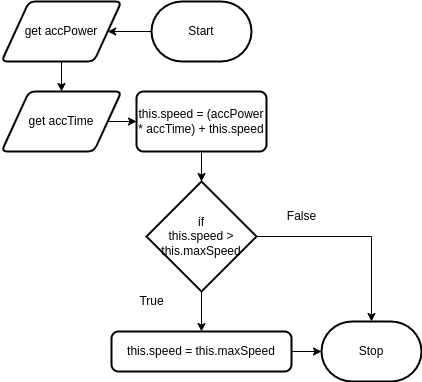

The diagram above was exported from draw.io. Its source (the exported page's mxGraphModel, read from the mxfile embedded in the PNG):
<mxGraphModel dx="484" dy="533" grid="1" gridSize="10" guides="1" tooltips="1" connect="1" arrows="1" fold="1" page="1" pageScale="1" pageWidth="850" pageHeight="1100" math="0" shadow="0">
  <root>
    <mxCell id="0" />
    <mxCell id="1" parent="0" />
    <mxCell id="8" style="edgeStyle=none;html=1;exitX=0;exitY=0.5;exitDx=0;exitDy=0;exitPerimeter=0;entryX=1;entryY=0.5;entryDx=0;entryDy=0;" edge="1" parent="1" source="2" target="3">
      <mxGeometry relative="1" as="geometry" />
    </mxCell>
    <mxCell id="2" value="Start" style="strokeWidth=2;html=1;shape=mxgraph.flowchart.terminator;whiteSpace=wrap;" vertex="1" parent="1">
      <mxGeometry x="300" y="160" width="100" height="60" as="geometry" />
    </mxCell>
    <mxCell id="9" style="edgeStyle=none;html=1;exitX=0.5;exitY=1;exitDx=0;exitDy=0;entryX=0.5;entryY=0;entryDx=0;entryDy=0;" edge="1" parent="1" source="3" target="4">
      <mxGeometry relative="1" as="geometry" />
    </mxCell>
    <mxCell id="3" value="get accPower" style="shape=parallelogram;html=1;strokeWidth=2;perimeter=parallelogramPerimeter;whiteSpace=wrap;rounded=1;arcSize=12;size=0.23;" vertex="1" parent="1">
      <mxGeometry x="150" y="160" width="120" height="60" as="geometry" />
    </mxCell>
    <mxCell id="10" style="edgeStyle=none;html=1;exitX=1;exitY=0.5;exitDx=0;exitDy=0;entryX=0;entryY=0.5;entryDx=0;entryDy=0;" edge="1" parent="1" source="4" target="5">
      <mxGeometry relative="1" as="geometry" />
    </mxCell>
    <mxCell id="4" value="get accTime" style="shape=parallelogram;html=1;strokeWidth=2;perimeter=parallelogramPerimeter;whiteSpace=wrap;rounded=1;arcSize=12;size=0.23;" vertex="1" parent="1">
      <mxGeometry x="150" y="250" width="120" height="60" as="geometry" />
    </mxCell>
    <mxCell id="11" style="edgeStyle=none;html=1;exitX=0.5;exitY=1;exitDx=0;exitDy=0;entryX=0.5;entryY=0;entryDx=0;entryDy=0;entryPerimeter=0;" edge="1" parent="1" source="5" target="6">
      <mxGeometry relative="1" as="geometry" />
    </mxCell>
    <mxCell id="5" value="this.speed = (accPower * accTime) + this.speed" style="rounded=1;whiteSpace=wrap;html=1;absoluteArcSize=1;arcSize=14;strokeWidth=2;" vertex="1" parent="1">
      <mxGeometry x="285" y="250" width="130" height="60" as="geometry" />
    </mxCell>
    <mxCell id="12" style="edgeStyle=none;html=1;exitX=0.5;exitY=1;exitDx=0;exitDy=0;exitPerimeter=0;entryX=0.5;entryY=0;entryDx=0;entryDy=0;" edge="1" parent="1" source="6" target="7">
      <mxGeometry relative="1" as="geometry" />
    </mxCell>
    <mxCell id="14" style="edgeStyle=none;html=1;exitX=1;exitY=0.5;exitDx=0;exitDy=0;exitPerimeter=0;entryX=0.5;entryY=0;entryDx=0;entryDy=0;entryPerimeter=0;rounded=0;" edge="1" parent="1" source="6" target="13">
      <mxGeometry relative="1" as="geometry">
        <Array as="points">
          <mxPoint x="520" y="395" />
        </Array>
      </mxGeometry>
    </mxCell>
    <mxCell id="6" value="if&lt;br&gt;this.speed &amp;gt;&lt;br&gt;this.maxSpeed" style="strokeWidth=2;html=1;shape=mxgraph.flowchart.decision;whiteSpace=wrap;" vertex="1" parent="1">
      <mxGeometry x="295" y="340" width="110" height="110" as="geometry" />
    </mxCell>
    <mxCell id="15" style="edgeStyle=none;rounded=0;html=1;exitX=1;exitY=0.5;exitDx=0;exitDy=0;entryX=0;entryY=0.5;entryDx=0;entryDy=0;entryPerimeter=0;" edge="1" parent="1" source="7" target="13">
      <mxGeometry relative="1" as="geometry" />
    </mxCell>
    <mxCell id="7" value="this.speed = this.maxSpeed" style="rounded=1;whiteSpace=wrap;html=1;absoluteArcSize=1;arcSize=14;strokeWidth=2;" vertex="1" parent="1">
      <mxGeometry x="260" y="490" width="180" height="40" as="geometry" />
    </mxCell>
    <mxCell id="13" value="Stop" style="strokeWidth=2;html=1;shape=mxgraph.flowchart.terminator;whiteSpace=wrap;" vertex="1" parent="1">
      <mxGeometry x="470" y="480" width="100" height="60" as="geometry" />
    </mxCell>
    <mxCell id="16" value="True" style="text;html=1;align=center;verticalAlign=middle;resizable=0;points=[];autosize=1;strokeColor=none;fillColor=none;" vertex="1" parent="1">
      <mxGeometry x="275" y="445" width="50" height="30" as="geometry" />
    </mxCell>
    <mxCell id="17" value="False" style="text;html=1;align=center;verticalAlign=middle;resizable=0;points=[];autosize=1;strokeColor=none;fillColor=none;" vertex="1" parent="1">
      <mxGeometry x="425" y="360" width="50" height="30" as="geometry" />
    </mxCell>
  </root>
</mxGraphModel>